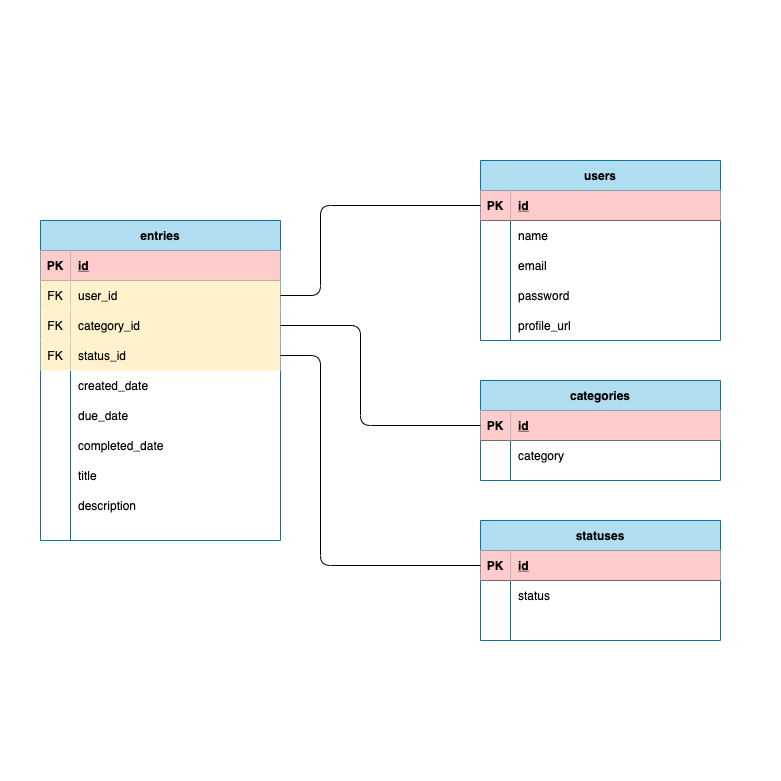

The diagram above was exported from draw.io. Its source (the exported page's mxGraphModel, read from the mxfile embedded in the PNG):
<mxGraphModel dx="1172" dy="958" grid="1" gridSize="10" guides="1" tooltips="1" connect="1" arrows="1" fold="1" page="1" pageScale="1" pageWidth="850" pageHeight="1100" background="#ffffff" math="0" shadow="0">
  <root>
    <mxCell id="0" />
    <mxCell id="1" parent="0" />
    <mxCell id="ivbF9KJSd-_pu4EDQBFO-17" value="" style="whiteSpace=wrap;html=1;aspect=fixed;fillColor=none;strokeColor=none;movable=0;" vertex="1" parent="1">
      <mxGeometry x="40" y="150" width="780" height="780" as="geometry" />
    </mxCell>
    <mxCell id="Xscw7yTSmUsFEL6A8EJC-1" value="entries" style="shape=table;startSize=30;container=1;collapsible=1;childLayout=tableLayout;fixedRows=1;rowLines=0;fontStyle=1;align=center;resizeLast=1;fillColor=#b1ddf0;strokeColor=#10739e;" parent="1" vertex="1">
      <mxGeometry x="80" y="370" width="240" height="320" as="geometry" />
    </mxCell>
    <mxCell id="Xscw7yTSmUsFEL6A8EJC-2" value="" style="shape=partialRectangle;collapsible=0;dropTarget=0;pointerEvents=0;fillColor=none;top=0;left=0;bottom=1;right=0;points=[[0,0.5],[1,0.5]];portConstraint=eastwest;" parent="Xscw7yTSmUsFEL6A8EJC-1" vertex="1">
      <mxGeometry y="30" width="240" height="30" as="geometry" />
    </mxCell>
    <mxCell id="Xscw7yTSmUsFEL6A8EJC-3" value="PK" style="shape=partialRectangle;connectable=0;fillColor=#ffcccc;top=0;left=0;bottom=0;right=0;fontStyle=1;overflow=hidden;strokeColor=#36393d;" parent="Xscw7yTSmUsFEL6A8EJC-2" vertex="1">
      <mxGeometry width="30" height="30" as="geometry">
        <mxRectangle width="30" height="30" as="alternateBounds" />
      </mxGeometry>
    </mxCell>
    <mxCell id="Xscw7yTSmUsFEL6A8EJC-4" value="id" style="shape=partialRectangle;connectable=0;fillColor=#ffcccc;top=0;left=0;bottom=0;right=0;align=left;spacingLeft=6;fontStyle=5;overflow=hidden;strokeColor=#36393d;" parent="Xscw7yTSmUsFEL6A8EJC-2" vertex="1">
      <mxGeometry x="30" width="210" height="30" as="geometry">
        <mxRectangle width="210" height="30" as="alternateBounds" />
      </mxGeometry>
    </mxCell>
    <mxCell id="Xscw7yTSmUsFEL6A8EJC-23" value="" style="shape=partialRectangle;collapsible=0;dropTarget=0;pointerEvents=0;fillColor=none;top=0;left=0;bottom=0;right=0;points=[[0,0.5],[1,0.5]];portConstraint=eastwest;" parent="Xscw7yTSmUsFEL6A8EJC-1" vertex="1">
      <mxGeometry y="60" width="240" height="30" as="geometry" />
    </mxCell>
    <mxCell id="Xscw7yTSmUsFEL6A8EJC-24" value="FK" style="shape=partialRectangle;connectable=0;fillColor=#fff2cc;top=0;left=0;bottom=0;right=0;editable=1;overflow=hidden;strokeColor=#d6b656;" parent="Xscw7yTSmUsFEL6A8EJC-23" vertex="1">
      <mxGeometry width="30" height="30" as="geometry">
        <mxRectangle width="30" height="30" as="alternateBounds" />
      </mxGeometry>
    </mxCell>
    <mxCell id="Xscw7yTSmUsFEL6A8EJC-25" value="user_id" style="shape=partialRectangle;connectable=0;fillColor=#fff2cc;top=0;left=0;bottom=0;right=0;align=left;spacingLeft=6;overflow=hidden;strokeColor=#d6b656;" parent="Xscw7yTSmUsFEL6A8EJC-23" vertex="1">
      <mxGeometry x="30" width="210" height="30" as="geometry">
        <mxRectangle width="210" height="30" as="alternateBounds" />
      </mxGeometry>
    </mxCell>
    <mxCell id="Xscw7yTSmUsFEL6A8EJC-14" value="" style="shape=partialRectangle;collapsible=0;dropTarget=0;pointerEvents=0;fillColor=none;top=0;left=0;bottom=0;right=0;points=[[0,0.5],[1,0.5]];portConstraint=eastwest;" parent="Xscw7yTSmUsFEL6A8EJC-1" vertex="1">
      <mxGeometry y="90" width="240" height="30" as="geometry" />
    </mxCell>
    <mxCell id="Xscw7yTSmUsFEL6A8EJC-15" value="FK" style="shape=partialRectangle;connectable=0;fillColor=#fff2cc;top=0;left=0;bottom=0;right=0;editable=1;overflow=hidden;strokeColor=#d6b656;" parent="Xscw7yTSmUsFEL6A8EJC-14" vertex="1">
      <mxGeometry width="30" height="30" as="geometry">
        <mxRectangle width="30" height="30" as="alternateBounds" />
      </mxGeometry>
    </mxCell>
    <mxCell id="Xscw7yTSmUsFEL6A8EJC-16" value="category_id" style="shape=partialRectangle;connectable=0;fillColor=#fff2cc;top=0;left=0;bottom=0;right=0;align=left;spacingLeft=6;overflow=hidden;strokeColor=#d6b656;" parent="Xscw7yTSmUsFEL6A8EJC-14" vertex="1">
      <mxGeometry x="30" width="210" height="30" as="geometry">
        <mxRectangle width="210" height="30" as="alternateBounds" />
      </mxGeometry>
    </mxCell>
    <mxCell id="Xscw7yTSmUsFEL6A8EJC-17" value="" style="shape=partialRectangle;collapsible=0;dropTarget=0;pointerEvents=0;fillColor=none;top=0;left=0;bottom=0;right=0;points=[[0,0.5],[1,0.5]];portConstraint=eastwest;" parent="Xscw7yTSmUsFEL6A8EJC-1" vertex="1">
      <mxGeometry y="120" width="240" height="30" as="geometry" />
    </mxCell>
    <mxCell id="Xscw7yTSmUsFEL6A8EJC-18" value="FK" style="shape=partialRectangle;connectable=0;fillColor=#fff2cc;top=0;left=0;bottom=0;right=0;editable=1;overflow=hidden;strokeColor=#d6b656;" parent="Xscw7yTSmUsFEL6A8EJC-17" vertex="1">
      <mxGeometry width="30" height="30" as="geometry">
        <mxRectangle width="30" height="30" as="alternateBounds" />
      </mxGeometry>
    </mxCell>
    <mxCell id="Xscw7yTSmUsFEL6A8EJC-19" value="status_id" style="shape=partialRectangle;connectable=0;fillColor=#fff2cc;top=0;left=0;bottom=0;right=0;align=left;spacingLeft=6;overflow=hidden;strokeColor=#d6b656;" parent="Xscw7yTSmUsFEL6A8EJC-17" vertex="1">
      <mxGeometry x="30" width="210" height="30" as="geometry">
        <mxRectangle width="210" height="30" as="alternateBounds" />
      </mxGeometry>
    </mxCell>
    <mxCell id="Xscw7yTSmUsFEL6A8EJC-5" value="" style="shape=partialRectangle;collapsible=0;dropTarget=0;pointerEvents=0;fillColor=none;top=0;left=0;bottom=0;right=0;points=[[0,0.5],[1,0.5]];portConstraint=eastwest;" parent="Xscw7yTSmUsFEL6A8EJC-1" vertex="1">
      <mxGeometry y="150" width="240" height="30" as="geometry" />
    </mxCell>
    <mxCell id="Xscw7yTSmUsFEL6A8EJC-6" value="" style="shape=partialRectangle;connectable=0;fillColor=none;top=0;left=0;bottom=0;right=0;editable=1;overflow=hidden;" parent="Xscw7yTSmUsFEL6A8EJC-5" vertex="1">
      <mxGeometry width="30" height="30" as="geometry">
        <mxRectangle width="30" height="30" as="alternateBounds" />
      </mxGeometry>
    </mxCell>
    <mxCell id="Xscw7yTSmUsFEL6A8EJC-7" value="created_date" style="shape=partialRectangle;connectable=0;fillColor=none;top=0;left=0;bottom=0;right=0;align=left;spacingLeft=6;overflow=hidden;" parent="Xscw7yTSmUsFEL6A8EJC-5" vertex="1">
      <mxGeometry x="30" width="210" height="30" as="geometry">
        <mxRectangle width="210" height="30" as="alternateBounds" />
      </mxGeometry>
    </mxCell>
    <mxCell id="Xscw7yTSmUsFEL6A8EJC-8" value="" style="shape=partialRectangle;collapsible=0;dropTarget=0;pointerEvents=0;fillColor=none;top=0;left=0;bottom=0;right=0;points=[[0,0.5],[1,0.5]];portConstraint=eastwest;" parent="Xscw7yTSmUsFEL6A8EJC-1" vertex="1">
      <mxGeometry y="180" width="240" height="30" as="geometry" />
    </mxCell>
    <mxCell id="Xscw7yTSmUsFEL6A8EJC-9" value="" style="shape=partialRectangle;connectable=0;fillColor=none;top=0;left=0;bottom=0;right=0;editable=1;overflow=hidden;" parent="Xscw7yTSmUsFEL6A8EJC-8" vertex="1">
      <mxGeometry width="30" height="30" as="geometry">
        <mxRectangle width="30" height="30" as="alternateBounds" />
      </mxGeometry>
    </mxCell>
    <mxCell id="Xscw7yTSmUsFEL6A8EJC-10" value="due_date" style="shape=partialRectangle;connectable=0;fillColor=none;top=0;left=0;bottom=0;right=0;align=left;spacingLeft=6;overflow=hidden;" parent="Xscw7yTSmUsFEL6A8EJC-8" vertex="1">
      <mxGeometry x="30" width="210" height="30" as="geometry">
        <mxRectangle width="210" height="30" as="alternateBounds" />
      </mxGeometry>
    </mxCell>
    <mxCell id="Xscw7yTSmUsFEL6A8EJC-11" value="" style="shape=partialRectangle;collapsible=0;dropTarget=0;pointerEvents=0;fillColor=none;top=0;left=0;bottom=0;right=0;points=[[0,0.5],[1,0.5]];portConstraint=eastwest;" parent="Xscw7yTSmUsFEL6A8EJC-1" vertex="1">
      <mxGeometry y="210" width="240" height="30" as="geometry" />
    </mxCell>
    <mxCell id="Xscw7yTSmUsFEL6A8EJC-12" value="" style="shape=partialRectangle;connectable=0;fillColor=none;top=0;left=0;bottom=0;right=0;editable=1;overflow=hidden;" parent="Xscw7yTSmUsFEL6A8EJC-11" vertex="1">
      <mxGeometry width="30" height="30" as="geometry">
        <mxRectangle width="30" height="30" as="alternateBounds" />
      </mxGeometry>
    </mxCell>
    <mxCell id="Xscw7yTSmUsFEL6A8EJC-13" value="completed_date" style="shape=partialRectangle;connectable=0;fillColor=none;top=0;left=0;bottom=0;right=0;align=left;spacingLeft=6;overflow=hidden;" parent="Xscw7yTSmUsFEL6A8EJC-11" vertex="1">
      <mxGeometry x="30" width="210" height="30" as="geometry">
        <mxRectangle width="210" height="30" as="alternateBounds" />
      </mxGeometry>
    </mxCell>
    <mxCell id="Xscw7yTSmUsFEL6A8EJC-20" value="" style="shape=partialRectangle;collapsible=0;dropTarget=0;pointerEvents=0;fillColor=none;top=0;left=0;bottom=0;right=0;points=[[0,0.5],[1,0.5]];portConstraint=eastwest;" parent="Xscw7yTSmUsFEL6A8EJC-1" vertex="1">
      <mxGeometry y="240" width="240" height="30" as="geometry" />
    </mxCell>
    <mxCell id="Xscw7yTSmUsFEL6A8EJC-21" value="" style="shape=partialRectangle;connectable=0;fillColor=none;top=0;left=0;bottom=0;right=0;editable=1;overflow=hidden;" parent="Xscw7yTSmUsFEL6A8EJC-20" vertex="1">
      <mxGeometry width="30" height="30" as="geometry">
        <mxRectangle width="30" height="30" as="alternateBounds" />
      </mxGeometry>
    </mxCell>
    <mxCell id="Xscw7yTSmUsFEL6A8EJC-22" value="title" style="shape=partialRectangle;connectable=0;fillColor=none;top=0;left=0;bottom=0;right=0;align=left;spacingLeft=6;overflow=hidden;" parent="Xscw7yTSmUsFEL6A8EJC-20" vertex="1">
      <mxGeometry x="30" width="210" height="30" as="geometry">
        <mxRectangle width="210" height="30" as="alternateBounds" />
      </mxGeometry>
    </mxCell>
    <mxCell id="BAv4twlLJQwuarGhlB0F-2" value="" style="shape=partialRectangle;collapsible=0;dropTarget=0;pointerEvents=0;fillColor=none;top=0;left=0;bottom=0;right=0;points=[[0,0.5],[1,0.5]];portConstraint=eastwest;" parent="Xscw7yTSmUsFEL6A8EJC-1" vertex="1">
      <mxGeometry y="270" width="240" height="30" as="geometry" />
    </mxCell>
    <mxCell id="BAv4twlLJQwuarGhlB0F-3" value="" style="shape=partialRectangle;connectable=0;fillColor=none;top=0;left=0;bottom=0;right=0;editable=1;overflow=hidden;" parent="BAv4twlLJQwuarGhlB0F-2" vertex="1">
      <mxGeometry width="30" height="30" as="geometry">
        <mxRectangle width="30" height="30" as="alternateBounds" />
      </mxGeometry>
    </mxCell>
    <mxCell id="BAv4twlLJQwuarGhlB0F-4" value="description" style="shape=partialRectangle;connectable=0;fillColor=none;top=0;left=0;bottom=0;right=0;align=left;spacingLeft=6;overflow=hidden;" parent="BAv4twlLJQwuarGhlB0F-2" vertex="1">
      <mxGeometry x="30" width="210" height="30" as="geometry">
        <mxRectangle width="210" height="30" as="alternateBounds" />
      </mxGeometry>
    </mxCell>
    <mxCell id="Xscw7yTSmUsFEL6A8EJC-29" value="categories" style="shape=table;startSize=30;container=1;collapsible=1;childLayout=tableLayout;fixedRows=1;rowLines=0;fontStyle=1;align=center;resizeLast=1;fillColor=#b1ddf0;strokeColor=#10739e;" parent="1" vertex="1">
      <mxGeometry x="520" y="530" width="240" height="100" as="geometry" />
    </mxCell>
    <mxCell id="Xscw7yTSmUsFEL6A8EJC-30" value="" style="shape=partialRectangle;collapsible=0;dropTarget=0;pointerEvents=0;fillColor=none;top=0;left=0;bottom=1;right=0;points=[[0,0.5],[1,0.5]];portConstraint=eastwest;" parent="Xscw7yTSmUsFEL6A8EJC-29" vertex="1">
      <mxGeometry y="30" width="240" height="30" as="geometry" />
    </mxCell>
    <mxCell id="Xscw7yTSmUsFEL6A8EJC-31" value="PK" style="shape=partialRectangle;connectable=0;fillColor=#ffcccc;top=0;left=0;bottom=0;right=0;fontStyle=1;overflow=hidden;strokeColor=#36393d;" parent="Xscw7yTSmUsFEL6A8EJC-30" vertex="1">
      <mxGeometry width="30" height="30" as="geometry">
        <mxRectangle width="30" height="30" as="alternateBounds" />
      </mxGeometry>
    </mxCell>
    <mxCell id="Xscw7yTSmUsFEL6A8EJC-32" value="id" style="shape=partialRectangle;connectable=0;fillColor=#ffcccc;top=0;left=0;bottom=0;right=0;align=left;spacingLeft=6;fontStyle=5;overflow=hidden;strokeColor=#36393d;" parent="Xscw7yTSmUsFEL6A8EJC-30" vertex="1">
      <mxGeometry x="30" width="210" height="30" as="geometry">
        <mxRectangle width="210" height="30" as="alternateBounds" />
      </mxGeometry>
    </mxCell>
    <mxCell id="Xscw7yTSmUsFEL6A8EJC-33" value="" style="shape=partialRectangle;collapsible=0;dropTarget=0;pointerEvents=0;fillColor=none;top=0;left=0;bottom=0;right=0;points=[[0,0.5],[1,0.5]];portConstraint=eastwest;" parent="Xscw7yTSmUsFEL6A8EJC-29" vertex="1">
      <mxGeometry y="60" width="240" height="30" as="geometry" />
    </mxCell>
    <mxCell id="Xscw7yTSmUsFEL6A8EJC-34" value="" style="shape=partialRectangle;connectable=0;fillColor=none;top=0;left=0;bottom=0;right=0;editable=1;overflow=hidden;" parent="Xscw7yTSmUsFEL6A8EJC-33" vertex="1">
      <mxGeometry width="30" height="30" as="geometry">
        <mxRectangle width="30" height="30" as="alternateBounds" />
      </mxGeometry>
    </mxCell>
    <mxCell id="Xscw7yTSmUsFEL6A8EJC-35" value="category" style="shape=partialRectangle;connectable=0;fillColor=none;top=0;left=0;bottom=0;right=0;align=left;spacingLeft=6;overflow=hidden;" parent="Xscw7yTSmUsFEL6A8EJC-33" vertex="1">
      <mxGeometry x="30" width="210" height="30" as="geometry">
        <mxRectangle width="210" height="30" as="alternateBounds" />
      </mxGeometry>
    </mxCell>
    <mxCell id="Xscw7yTSmUsFEL6A8EJC-42" value="users" style="shape=table;startSize=30;container=1;collapsible=1;childLayout=tableLayout;fixedRows=1;rowLines=0;fontStyle=1;align=center;resizeLast=1;fillColor=#b1ddf0;strokeColor=#10739e;" parent="1" vertex="1">
      <mxGeometry x="520" y="310" width="240" height="180" as="geometry" />
    </mxCell>
    <mxCell id="Xscw7yTSmUsFEL6A8EJC-43" value="" style="shape=partialRectangle;collapsible=0;dropTarget=0;pointerEvents=0;fillColor=none;top=0;left=0;bottom=1;right=0;points=[[0,0.5],[1,0.5]];portConstraint=eastwest;" parent="Xscw7yTSmUsFEL6A8EJC-42" vertex="1">
      <mxGeometry y="30" width="240" height="30" as="geometry" />
    </mxCell>
    <mxCell id="Xscw7yTSmUsFEL6A8EJC-44" value="PK" style="shape=partialRectangle;connectable=0;fillColor=#ffcccc;top=0;left=0;bottom=0;right=0;fontStyle=1;overflow=hidden;strokeColor=#36393d;" parent="Xscw7yTSmUsFEL6A8EJC-43" vertex="1">
      <mxGeometry width="30" height="30" as="geometry">
        <mxRectangle width="30" height="30" as="alternateBounds" />
      </mxGeometry>
    </mxCell>
    <mxCell id="Xscw7yTSmUsFEL6A8EJC-45" value="id" style="shape=partialRectangle;connectable=0;fillColor=#ffcccc;top=0;left=0;bottom=0;right=0;align=left;spacingLeft=6;fontStyle=5;overflow=hidden;strokeColor=#36393d;" parent="Xscw7yTSmUsFEL6A8EJC-43" vertex="1">
      <mxGeometry x="30" width="210" height="30" as="geometry">
        <mxRectangle width="210" height="30" as="alternateBounds" />
      </mxGeometry>
    </mxCell>
    <mxCell id="Xscw7yTSmUsFEL6A8EJC-46" value="" style="shape=partialRectangle;collapsible=0;dropTarget=0;pointerEvents=0;fillColor=none;top=0;left=0;bottom=0;right=0;points=[[0,0.5],[1,0.5]];portConstraint=eastwest;" parent="Xscw7yTSmUsFEL6A8EJC-42" vertex="1">
      <mxGeometry y="60" width="240" height="30" as="geometry" />
    </mxCell>
    <mxCell id="Xscw7yTSmUsFEL6A8EJC-47" value="" style="shape=partialRectangle;connectable=0;fillColor=none;top=0;left=0;bottom=0;right=0;editable=1;overflow=hidden;" parent="Xscw7yTSmUsFEL6A8EJC-46" vertex="1">
      <mxGeometry width="30" height="30" as="geometry">
        <mxRectangle width="30" height="30" as="alternateBounds" />
      </mxGeometry>
    </mxCell>
    <mxCell id="Xscw7yTSmUsFEL6A8EJC-48" value="name" style="shape=partialRectangle;connectable=0;fillColor=none;top=0;left=0;bottom=0;right=0;align=left;spacingLeft=6;overflow=hidden;" parent="Xscw7yTSmUsFEL6A8EJC-46" vertex="1">
      <mxGeometry x="30" width="210" height="30" as="geometry">
        <mxRectangle width="210" height="30" as="alternateBounds" />
      </mxGeometry>
    </mxCell>
    <mxCell id="Xscw7yTSmUsFEL6A8EJC-49" value="" style="shape=partialRectangle;collapsible=0;dropTarget=0;pointerEvents=0;fillColor=none;top=0;left=0;bottom=0;right=0;points=[[0,0.5],[1,0.5]];portConstraint=eastwest;" parent="Xscw7yTSmUsFEL6A8EJC-42" vertex="1">
      <mxGeometry y="90" width="240" height="30" as="geometry" />
    </mxCell>
    <mxCell id="Xscw7yTSmUsFEL6A8EJC-50" value="" style="shape=partialRectangle;connectable=0;fillColor=none;top=0;left=0;bottom=0;right=0;editable=1;overflow=hidden;" parent="Xscw7yTSmUsFEL6A8EJC-49" vertex="1">
      <mxGeometry width="30" height="30" as="geometry">
        <mxRectangle width="30" height="30" as="alternateBounds" />
      </mxGeometry>
    </mxCell>
    <mxCell id="Xscw7yTSmUsFEL6A8EJC-51" value="email" style="shape=partialRectangle;connectable=0;fillColor=none;top=0;left=0;bottom=0;right=0;align=left;spacingLeft=6;overflow=hidden;" parent="Xscw7yTSmUsFEL6A8EJC-49" vertex="1">
      <mxGeometry x="30" width="210" height="30" as="geometry">
        <mxRectangle width="210" height="30" as="alternateBounds" />
      </mxGeometry>
    </mxCell>
    <mxCell id="Xscw7yTSmUsFEL6A8EJC-52" value="" style="shape=partialRectangle;collapsible=0;dropTarget=0;pointerEvents=0;fillColor=none;top=0;left=0;bottom=0;right=0;points=[[0,0.5],[1,0.5]];portConstraint=eastwest;" parent="Xscw7yTSmUsFEL6A8EJC-42" vertex="1">
      <mxGeometry y="120" width="240" height="30" as="geometry" />
    </mxCell>
    <mxCell id="Xscw7yTSmUsFEL6A8EJC-53" value="" style="shape=partialRectangle;connectable=0;fillColor=none;top=0;left=0;bottom=0;right=0;editable=1;overflow=hidden;" parent="Xscw7yTSmUsFEL6A8EJC-52" vertex="1">
      <mxGeometry width="30" height="30" as="geometry">
        <mxRectangle width="30" height="30" as="alternateBounds" />
      </mxGeometry>
    </mxCell>
    <mxCell id="Xscw7yTSmUsFEL6A8EJC-54" value="password" style="shape=partialRectangle;connectable=0;fillColor=none;top=0;left=0;bottom=0;right=0;align=left;spacingLeft=6;overflow=hidden;" parent="Xscw7yTSmUsFEL6A8EJC-52" vertex="1">
      <mxGeometry x="30" width="210" height="30" as="geometry">
        <mxRectangle width="210" height="30" as="alternateBounds" />
      </mxGeometry>
    </mxCell>
    <mxCell id="Xscw7yTSmUsFEL6A8EJC-55" value="" style="shape=partialRectangle;collapsible=0;dropTarget=0;pointerEvents=0;fillColor=none;top=0;left=0;bottom=0;right=0;points=[[0,0.5],[1,0.5]];portConstraint=eastwest;" parent="Xscw7yTSmUsFEL6A8EJC-42" vertex="1">
      <mxGeometry y="150" width="240" height="30" as="geometry" />
    </mxCell>
    <mxCell id="Xscw7yTSmUsFEL6A8EJC-56" value="" style="shape=partialRectangle;connectable=0;fillColor=none;top=0;left=0;bottom=0;right=0;editable=1;overflow=hidden;" parent="Xscw7yTSmUsFEL6A8EJC-55" vertex="1">
      <mxGeometry width="30" height="30" as="geometry">
        <mxRectangle width="30" height="30" as="alternateBounds" />
      </mxGeometry>
    </mxCell>
    <mxCell id="Xscw7yTSmUsFEL6A8EJC-57" value="profile_url" style="shape=partialRectangle;connectable=0;fillColor=none;top=0;left=0;bottom=0;right=0;align=left;spacingLeft=6;overflow=hidden;" parent="Xscw7yTSmUsFEL6A8EJC-55" vertex="1">
      <mxGeometry x="30" width="210" height="30" as="geometry">
        <mxRectangle width="210" height="30" as="alternateBounds" />
      </mxGeometry>
    </mxCell>
    <mxCell id="Xscw7yTSmUsFEL6A8EJC-64" value="" style="endArrow=none;html=1;rounded=1;exitX=1;exitY=0.5;exitDx=0;exitDy=0;entryX=0;entryY=0.5;entryDx=0;entryDy=0;" parent="1" source="Xscw7yTSmUsFEL6A8EJC-14" target="Xscw7yTSmUsFEL6A8EJC-30" edge="1">
      <mxGeometry relative="1" as="geometry">
        <mxPoint x="240" y="580" as="sourcePoint" />
        <mxPoint x="400" y="580" as="targetPoint" />
        <Array as="points">
          <mxPoint x="400" y="475" />
          <mxPoint x="400" y="575" />
        </Array>
      </mxGeometry>
    </mxCell>
    <mxCell id="Xscw7yTSmUsFEL6A8EJC-65" value="" style="endArrow=none;html=1;rounded=1;exitX=1;exitY=0.5;exitDx=0;exitDy=0;entryX=0;entryY=0.5;entryDx=0;entryDy=0;" parent="1" source="Xscw7yTSmUsFEL6A8EJC-23" target="Xscw7yTSmUsFEL6A8EJC-43" edge="1">
      <mxGeometry relative="1" as="geometry">
        <mxPoint x="290" y="580" as="sourcePoint" />
        <mxPoint x="450" y="580" as="targetPoint" />
        <Array as="points">
          <mxPoint x="360" y="445" />
          <mxPoint x="360" y="355" />
        </Array>
      </mxGeometry>
    </mxCell>
    <mxCell id="ivbF9KJSd-_pu4EDQBFO-3" value="statuses" style="shape=table;startSize=30;container=1;collapsible=1;childLayout=tableLayout;fixedRows=1;rowLines=0;fontStyle=1;align=center;resizeLast=1;fillColor=#b1ddf0;strokeColor=#10739e;" vertex="1" parent="1">
      <mxGeometry x="520" y="670" width="240" height="120" as="geometry" />
    </mxCell>
    <mxCell id="ivbF9KJSd-_pu4EDQBFO-4" value="" style="shape=partialRectangle;collapsible=0;dropTarget=0;pointerEvents=0;fillColor=none;top=0;left=0;bottom=1;right=0;points=[[0,0.5],[1,0.5]];portConstraint=eastwest;" vertex="1" parent="ivbF9KJSd-_pu4EDQBFO-3">
      <mxGeometry y="30" width="240" height="30" as="geometry" />
    </mxCell>
    <mxCell id="ivbF9KJSd-_pu4EDQBFO-5" value="PK" style="shape=partialRectangle;connectable=0;fillColor=#ffcccc;top=0;left=0;bottom=0;right=0;fontStyle=1;overflow=hidden;strokeColor=#36393d;" vertex="1" parent="ivbF9KJSd-_pu4EDQBFO-4">
      <mxGeometry width="30" height="30" as="geometry">
        <mxRectangle width="30" height="30" as="alternateBounds" />
      </mxGeometry>
    </mxCell>
    <mxCell id="ivbF9KJSd-_pu4EDQBFO-6" value="id" style="shape=partialRectangle;connectable=0;fillColor=#ffcccc;top=0;left=0;bottom=0;right=0;align=left;spacingLeft=6;fontStyle=5;overflow=hidden;strokeColor=#36393d;" vertex="1" parent="ivbF9KJSd-_pu4EDQBFO-4">
      <mxGeometry x="30" width="210" height="30" as="geometry">
        <mxRectangle width="210" height="30" as="alternateBounds" />
      </mxGeometry>
    </mxCell>
    <mxCell id="ivbF9KJSd-_pu4EDQBFO-7" value="" style="shape=partialRectangle;collapsible=0;dropTarget=0;pointerEvents=0;fillColor=none;top=0;left=0;bottom=0;right=0;points=[[0,0.5],[1,0.5]];portConstraint=eastwest;" vertex="1" parent="ivbF9KJSd-_pu4EDQBFO-3">
      <mxGeometry y="60" width="240" height="30" as="geometry" />
    </mxCell>
    <mxCell id="ivbF9KJSd-_pu4EDQBFO-8" value="" style="shape=partialRectangle;connectable=0;fillColor=none;top=0;left=0;bottom=0;right=0;editable=1;overflow=hidden;" vertex="1" parent="ivbF9KJSd-_pu4EDQBFO-7">
      <mxGeometry width="30" height="30" as="geometry">
        <mxRectangle width="30" height="30" as="alternateBounds" />
      </mxGeometry>
    </mxCell>
    <mxCell id="ivbF9KJSd-_pu4EDQBFO-9" value="status" style="shape=partialRectangle;connectable=0;fillColor=none;top=0;left=0;bottom=0;right=0;align=left;spacingLeft=6;overflow=hidden;" vertex="1" parent="ivbF9KJSd-_pu4EDQBFO-7">
      <mxGeometry x="30" width="210" height="30" as="geometry">
        <mxRectangle width="210" height="30" as="alternateBounds" />
      </mxGeometry>
    </mxCell>
    <mxCell id="ivbF9KJSd-_pu4EDQBFO-10" value="" style="shape=partialRectangle;collapsible=0;dropTarget=0;pointerEvents=0;fillColor=none;top=0;left=0;bottom=0;right=0;points=[[0,0.5],[1,0.5]];portConstraint=eastwest;" vertex="1" parent="ivbF9KJSd-_pu4EDQBFO-3">
      <mxGeometry y="90" width="240" height="30" as="geometry" />
    </mxCell>
    <mxCell id="ivbF9KJSd-_pu4EDQBFO-11" value="" style="shape=partialRectangle;connectable=0;fillColor=none;top=0;left=0;bottom=0;right=0;editable=1;overflow=hidden;" vertex="1" parent="ivbF9KJSd-_pu4EDQBFO-10">
      <mxGeometry width="30" height="30" as="geometry">
        <mxRectangle width="30" height="30" as="alternateBounds" />
      </mxGeometry>
    </mxCell>
    <mxCell id="ivbF9KJSd-_pu4EDQBFO-12" value="" style="shape=partialRectangle;connectable=0;fillColor=none;top=0;left=0;bottom=0;right=0;align=left;spacingLeft=6;overflow=hidden;" vertex="1" parent="ivbF9KJSd-_pu4EDQBFO-10">
      <mxGeometry x="30" width="210" height="30" as="geometry">
        <mxRectangle width="210" height="30" as="alternateBounds" />
      </mxGeometry>
    </mxCell>
    <mxCell id="ivbF9KJSd-_pu4EDQBFO-16" value="" style="endArrow=none;html=1;exitX=1;exitY=0.5;exitDx=0;exitDy=0;entryX=0;entryY=0.5;entryDx=0;entryDy=0;" edge="1" parent="1" source="Xscw7yTSmUsFEL6A8EJC-17" target="ivbF9KJSd-_pu4EDQBFO-4">
      <mxGeometry width="50" height="50" relative="1" as="geometry">
        <mxPoint x="400" y="520" as="sourcePoint" />
        <mxPoint x="450" y="470" as="targetPoint" />
        <Array as="points">
          <mxPoint x="360" y="505" />
          <mxPoint x="360" y="715" />
        </Array>
      </mxGeometry>
    </mxCell>
  </root>
</mxGraphModel>